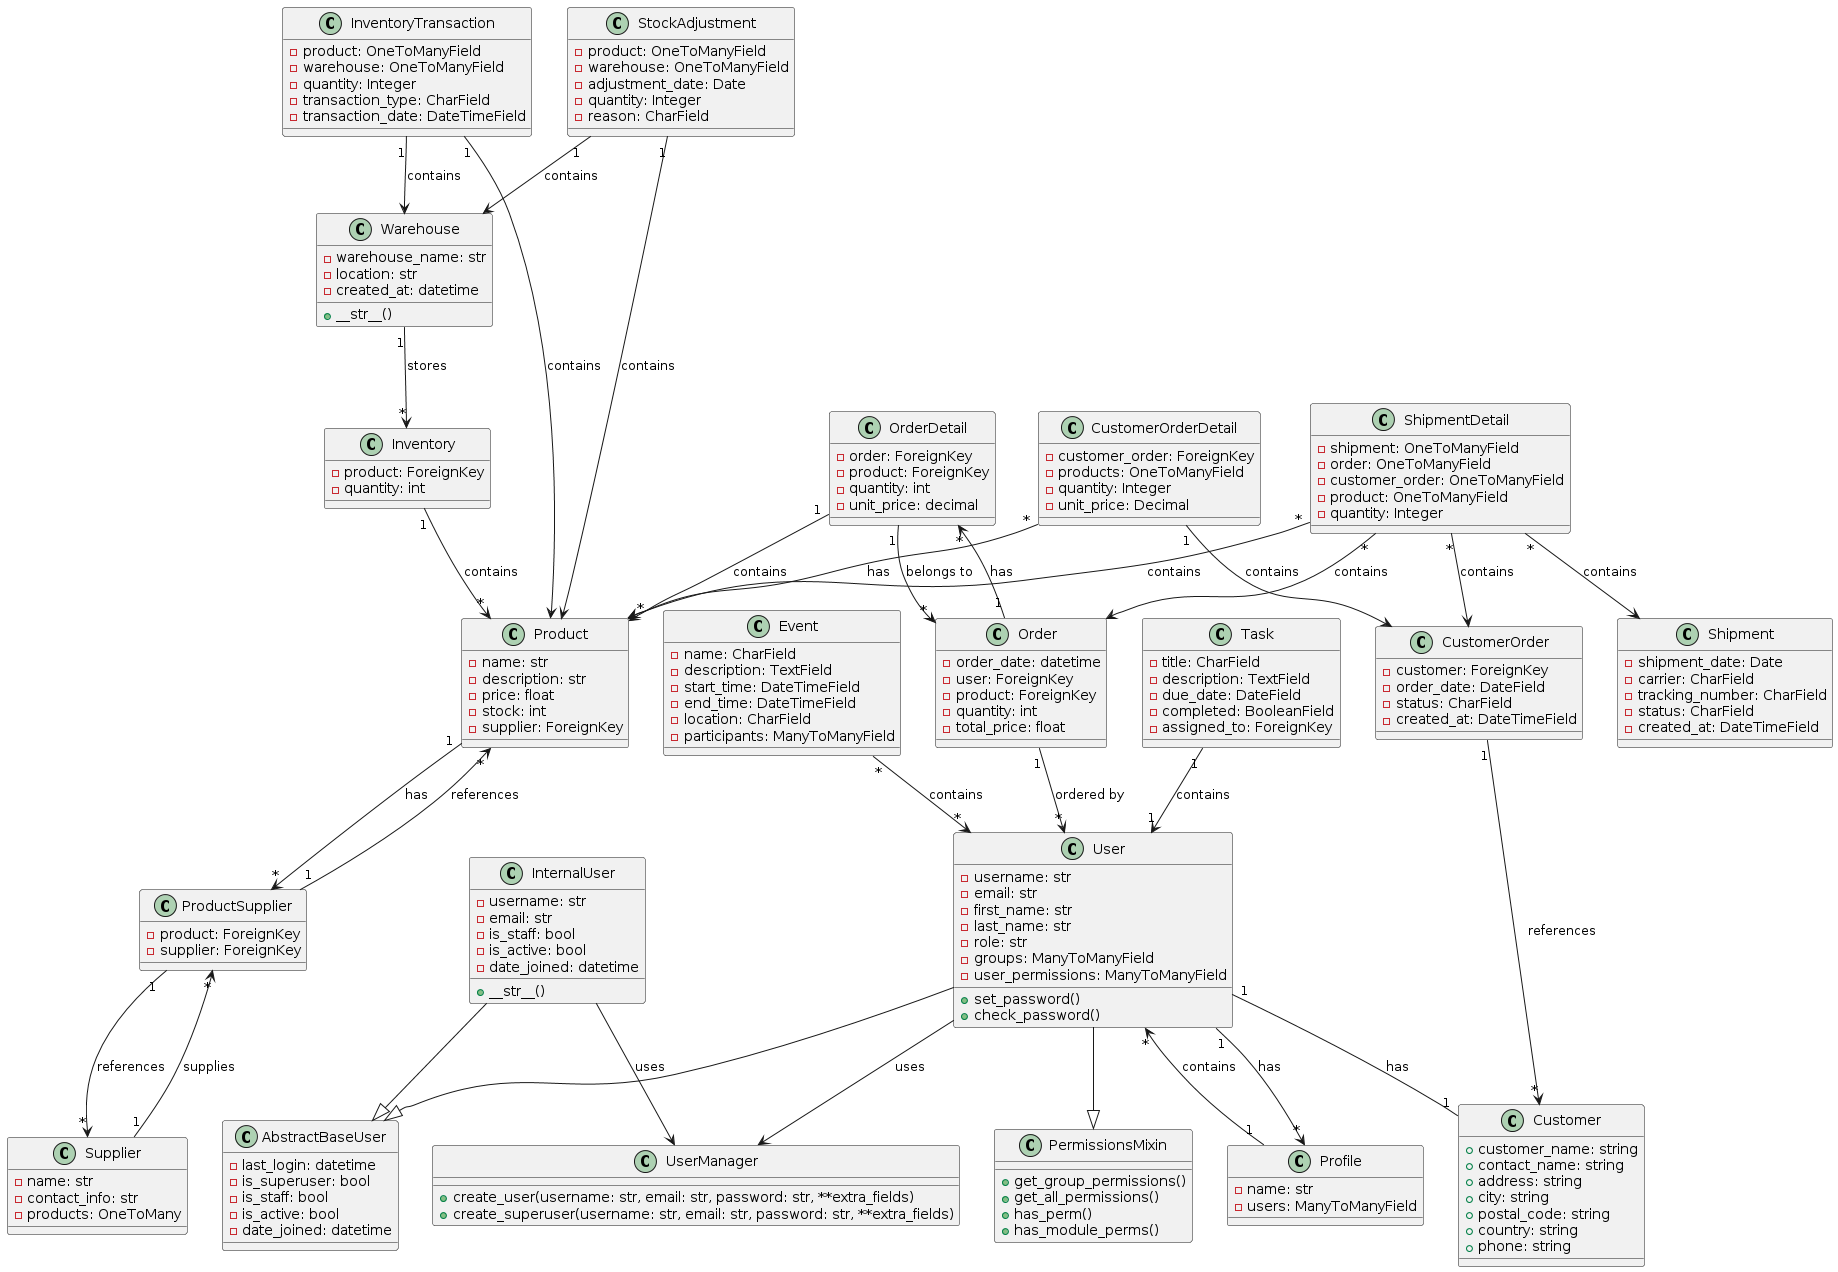

The diagram above was rendered by PlantUML. Its source (embedded in the PNG):
@startuml
class AbstractBaseUser {
  - last_login: datetime
  - is_superuser: bool
  - is_staff: bool
  - is_active: bool
  - date_joined: datetime
}

class PermissionsMixin {
  + get_group_permissions()
  + get_all_permissions()
  + has_perm()
  + has_module_perms()
}

class User {
  - username: str
  - email: str
  - first_name: str
  - last_name: str
  - role: str
  - groups: ManyToManyField
  - user_permissions: ManyToManyField
  + set_password()
  + check_password()
}

class UserManager {
  + create_user(username: str, email: str, password: str, **extra_fields)
  + create_superuser(username: str, email: str, password: str, **extra_fields)
}

class InternalUser {
  - username: str
  - email: str
  - is_staff: bool
  - is_active: bool
  - date_joined: datetime
  + __str__()
}

User --|> AbstractBaseUser
User --|> PermissionsMixin
User --> UserManager: uses
InternalUser --|> AbstractBaseUser
InternalUser --> UserManager: uses

class Profile {
  - name: str
  - users: ManyToManyField
}

class Product {
  - name: str
  - description: str
  - price: float
  - stock: int
  - supplier: ForeignKey
}

class Supplier {
  - name: str
  - contact_info: str
  - products: OneToMany
}

class ProductSupplier {
  - product: ForeignKey
  - supplier: ForeignKey
}

class Order {
  - order_date: datetime
  - user: ForeignKey
  - product: ForeignKey
  - quantity: int
  - total_price: float
}

class Inventory {
  - product: ForeignKey
  - quantity: int
}

class Warehouse {
  - warehouse_name: str
  - location: str
  - created_at: datetime
  + __str__()
}

class OrderDetail {
  - order: ForeignKey
  - product: ForeignKey
  - quantity: int
  - unit_price: decimal
}

class Customer {
    + customer_name: string
    + contact_name: string
    + address: string
    + city: string
    + postal_code: string
    + country: string
    + phone: string
}

class CustomerOrder {
    - customer: ForeignKey
    - order_date: DateField
    - status: CharField
    - created_at: DateTimeField
}

class CustomerOrderDetail {
    - customer_order: ForeignKey
    - products: OneToManyField
    - quantity: Integer
    - unit_price: Decimal
}

class Shipment {
    - shipment_date: Date
    - carrier: CharField
    - tracking_number: CharField
    - status: CharField
    - created_at: DateTimeField
}

class ShipmentDetail {
    - shipment: OneToManyField
    - order: OneToManyField
    - customer_order: OneToManyField
    - product: OneToManyField
    - quantity: Integer
}

class StockAdjustment {
    - product: OneToManyField
    - warehouse: OneToManyField
    - adjustment_date: Date
    - quantity: Integer
    - reason: CharField
}

class InventoryTransaction {
    - product: OneToManyField
    - warehouse: OneToManyField
    - quantity: Integer
    - transaction_type: CharField
    - transaction_date: DateTimeField
}

class Task {
    - title: CharField
    - description: TextField
    - due_date: DateField
    - completed: BooleanField
    - assigned_to: ForeignKey
}

class Event {
    - name: CharField
    - description: TextField
    - start_time: DateTimeField
    - end_time: DateTimeField
    - location: CharField
    - participants: ManyToManyField
}

User "1" --> "*" Profile: has
Profile "1" --> "*" User: contains
Product "1" --> "*" ProductSupplier: has
Supplier "1" --> "*" ProductSupplier: supplies
Order "1" --> "*" User: ordered by
Order "1" --> "*" OrderDetail: has
OrderDetail "1" --> "*" Product: contains
OrderDetail "1" --> "*" Order: belongs to
Inventory "1" --> "*" Product: contains
ProductSupplier "1" --> "*" Product: references
ProductSupplier "1" --> "*" Supplier: references
Warehouse "1" --> "*" Inventory: stores
User "1" -- "1" Customer : has
CustomerOrder "1" --> "*" Customer: references
CustomerOrderDetail "1" --> CustomerOrder: contains
CustomerOrderDetail "*" --> Product: has
ShipmentDetail "*" --> Shipment: contains
ShipmentDetail "*" --> Order: contains
ShipmentDetail "*" --> Product: contains
ShipmentDetail "*" --> CustomerOrder: contains
StockAdjustment "1" --> Product: contains
StockAdjustment "1" --> Warehouse: contains
InventoryTransaction "1" --> Product: contains
InventoryTransaction "1" --> Warehouse: contains
Task "1" --> "1" User: contains
Event "*" --> "*" User: contains
@enduml